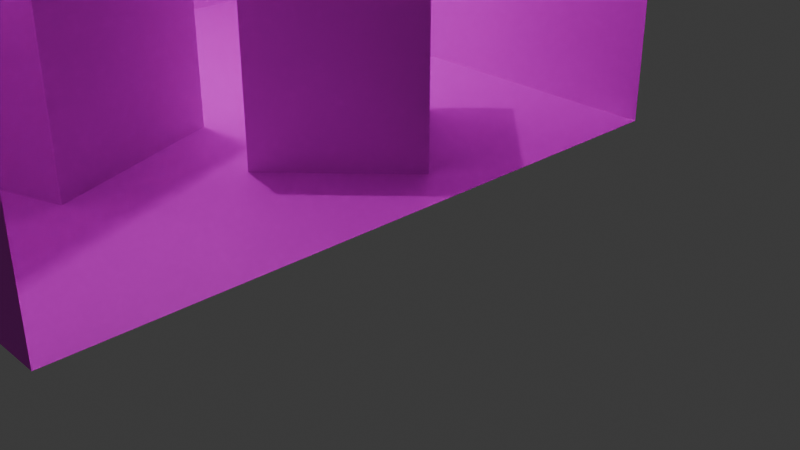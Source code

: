 # Source: cornell_box.blend  (saved by Blender 4.2.66; exported with 4.5.12 LTS)
import bpy
from mathutils import Matrix  # noqa: F401  (used for matrix-valued properties, if any)

bpy.ops.wm.read_factory_settings(use_empty=True)
scene = bpy.context.scene
scene.name = 'Scene'

# ---- collections
col_collection = bpy.data.collections.new('Collection'); scene.collection.children.link(col_collection)

# ---- images (referenced by path relative to the original .blend; pixels are not part of the script)
import os
ASSET_DIR = os.environ.get("B2B_ASSET_DIR", "")  # directory of the original .blend (textures are referenced by path, not embedded)
HERE = os.path.dirname(os.path.abspath(__file__))  # packed textures are extracted next to this script under _unpacked/

def load_image(name, relpath, width, height, colorspace="sRGB"):
    """Load a texture the original file referenced (path relative to the .blend, or extracted next to this script)."""
    p = next((c for c in (os.path.join(HERE, relpath), os.path.join(ASSET_DIR, relpath)) if relpath and os.path.exists(c)), "")
    if p:
        img = bpy.data.images.load(p, check_existing=True)
        img.name = name
    else:  # same state as the original file: an image datablock whose file is absent (Cycles renders it pink)
        img = bpy.data.images.new(name, width, height)
        img.source = "FILE"
        img.filepath = "//" + (relpath or name)
    img.colorspace_settings.name = colorspace
    return img
img_basecolor_png = load_image('baseColor.png', 'baseColor.png', 1024, 1024, 'sRGB')

# ---- materials (node trees are filled in below, after node groups)
mat_basetexture = bpy.data.materials.new('BaseTexture')
mat_basetexture.alpha_threshold = 0.0
mat_basetexture.use_transparent_shadow = False
mat_basetexture.roughness = 0.5
mat_basetexture.line_color = (0.0, 0.0, 0.0, 1.0)
mat_glass = bpy.data.materials.new('Glass')

# ---- material node trees
mat_basetexture.use_nodes = True; mat_basetexture.node_tree.nodes.clear()
_N = mat_basetexture.node_tree.nodes; _L = mat_basetexture.node_tree.links
n0 = _N.new('ShaderNodeOutputMaterial'); n0.name = 'Material Output'; n0.location = (300, 300)
n1 = _N.new('ShaderNodeBsdfPrincipled'); n1.name = 'Principled BSDF'; n1.location = (10, 300)
n1.inputs[3].default_value = 1.45
n2 = _N.new('ShaderNodeTexImage'); n2.name = 'Image Texture'; n2.location = (-280, 275)
n2.image = img_basecolor_png
_L.new(n1.outputs[0], n0.inputs[0])
_L.new(n2.outputs[0], n1.inputs[0])
n0.is_active_output = True
mat_glass.use_nodes = True; mat_glass.node_tree.nodes.clear()
_N = mat_glass.node_tree.nodes; _L = mat_glass.node_tree.links
n0 = _N.new('ShaderNodeOutputMaterial'); n0.name = 'Material Output'; n0.location = (300, 300)
n1 = _N.new('ShaderNodeBsdfPrincipled'); n1.name = 'Principled BSDF'; n1.location = (10, 300)
_L.new(n1.outputs[0], n0.inputs[0])
n0.is_active_output = True

# ---- world
world_world = bpy.data.worlds.new('World'); scene.world = world_world
world_world.use_nodes = True; world_world.node_tree.nodes.clear()
_N = world_world.node_tree.nodes; _L = world_world.node_tree.links
n0 = _N.new('ShaderNodeOutputWorld'); n0.name = 'World Output'; n0.location = (300, 300)
n1 = _N.new('ShaderNodeBackground'); n1.name = 'Background'; n1.location = (10, 300)
n1.inputs[0].default_value = (0.05088, 0.05088, 0.05088, 1.0)
_L.new(n1.outputs[0], n0.inputs[0])
n0.is_active_output = True
world_world.color = (0.05088, 0.05088, 0.05088)
world_world.sun_shadow_jitter_overblur = 0.0

# ---- cameras
cam_camera = bpy.data.cameras.new('Camera')
cam_camera.clip_end = 100.0
cam_camera.ortho_scale = 7.314

# ---- lights
light_light = bpy.data.lights.new('Light', 'POINT')
light_light.energy = 1000.0
light_light.shadow_soft_size = 0.1

# ---- meshes
me_cube = bpy.data.meshes.new('Cube')
me_cube.from_pydata([(1.0, 1.0, 1.0), (1.0, 1.0, -1.0), (1.0, -1.0, 1.0), (1.0, -1.0, -1.0), (-1.0, 1.0, 1.0), (-1.0, 1.0, -1.0), (-1.0, -1.0, 1.0), (-1.0, -1.0, -1.0)], [], [(0, 4, 6, 2), (3, 2, 6, 7), (7, 6, 4, 5), (5, 1, 3, 7), (5, 4, 0, 1)])
_uv = me_cube.uv_layers.new(name='UVMap')
_uv.uv.foreach_set('vector', [0.7776, 0.1917, 0.9146, 0.1917, 0.9146, 0.3287, 0.7776, 0.3287, 0.5533, 0.605, 0.8033, 0.605, 0.8033, 0.855, 0.5533, 0.855, 0.4587, 0.1282, 0.7087, 0.1282, 0.7087, 0.3782, 0.4587, 0.3782, 0.1172, 0.1322, 0.3672, 0.1322, 0.3672, 0.3822, 0.1172, 0.3822, 0.1115, 0.6789, 0.3615, 0.6789, 0.3615, 0.9289, 0.1115, 0.9289])
me_cube.materials.append(mat_basetexture)
me_cube.use_mirror_vertex_groups = False
me_cube.update()
me_cube_001 = bpy.data.meshes.new('Cube.001')
me_cube_001.from_pydata([(-1.0, -1.0, -1.0), (-1.0, -1.0, 1.0), (-1.0, 1.0, -1.0), (-1.0, 1.0, 1.0), (1.0, -1.0, -1.0), (1.0, -1.0, 1.0), (1.0, 1.0, -1.0), (1.0, 1.0, 1.0)], [], [(0, 1, 3, 2), (2, 3, 7, 6), (6, 7, 5, 4), (4, 5, 1, 0), (2, 6, 4, 0), (7, 3, 1, 5)])
_uv = me_cube_001.uv_layers.new(name='UVMap')
_uv.uv.foreach_set('vector', [0.6205, 0.2553, 0.6846, 0.2553, 0.6846, 0.3194, 0.6205, 0.3194, 0.4591, 0.3341, 0.5409, 0.3341, 0.5409, 0.4159, 0.4591, 0.4159, 0.01203, 0.145, 0.262, 0.145, 0.262, 0.395, 0.01203, 0.395, 0.6925, 0.1211, 0.8095, 0.1211, 0.8095, 0.2382, 0.6925, 0.2382, 0.8457, 0.3048, 0.9143, 0.3048, 0.9143, 0.3734, 0.8457, 0.3734, 0.3001, 0.1519, 0.4322, 0.1519, 0.4322, 0.284, 0.3001, 0.284])
me_cube_001.materials.append(mat_basetexture)
me_cube_001.update()
me_cube_002 = bpy.data.meshes.new('Cube.002')
me_cube_002.from_pydata([(-1.0, -1.0, -1.0), (-1.0, -1.0, 1.0), (-1.0, 1.0, -1.0), (-1.0, 1.0, 1.0), (1.0, -1.0, -1.0), (1.0, -1.0, 1.0), (1.0, 1.0, -1.0), (1.0, 1.0, 1.0)], [], [(0, 1, 3, 2), (2, 3, 7, 6), (6, 7, 5, 4), (4, 5, 1, 0), (2, 6, 4, 0), (7, 3, 1, 5)])
_uv = me_cube_002.uv_layers.new(name='UVMap')
_uv.uv.foreach_set('vector', [0.5744, 0.3076, 0.524, 0.3076, 0.524, 0.2572, 0.5744, 0.2572, 0.5744, 0.2572, 0.524, 0.2572, 0.524, 0.2068, 0.5744, 0.2068, 0.5744, 0.2068, 0.524, 0.2068, 0.524, 0.1564, 0.5744, 0.1564, 0.5744, 0.1564, 0.524, 0.1564, 0.524, 0.106, 0.5744, 0.106, 0.6248, 0.2068, 0.5744, 0.2068, 0.5744, 0.1564, 0.6248, 0.1564, 0.524, 0.2068, 0.4736, 0.2068, 0.4736, 0.1564, 0.524, 0.1564])
me_cube_002.materials.append(mat_basetexture)
me_cube_002.materials.append(mat_glass)
me_cube_002.update()

# ---- objects
ob_cube = bpy.data.objects.new('Cube', me_cube)
ob_light = bpy.data.objects.new('Light', light_light)
ob_camera = bpy.data.objects.new('Camera', cam_camera)
ob_cube_001 = bpy.data.objects.new('Cube.001', me_cube_001)
ob_cube_002 = bpy.data.objects.new('Cube.002', me_cube_002)

# ---- transforms, parenting, visibility, modifiers, constraints
ob_cube.location = (-4.0, 0.0, 4.0)
ob_cube.scale = (4.0, 4.0, 4.0)
ob_cube.lock_rotations_4d = False
ob_cube.empty_display_type = 'ARROWS'
ob_cube.lineart.crease_threshold = 0.0
ob_light.location = (-4.0, 0.0, 8.0)
ob_light.rotation_euler = (0.6503, 0.05522, 1.866)
ob_light.lock_rotations_4d = False
ob_light.empty_display_type = 'ARROWS'
ob_light.color = (0.0, 0.0, 0.0, 0.0)
ob_light.lineart.crease_threshold = 0.0
ob_camera.location = (7.359, -6.926, 4.958)
ob_camera.rotation_euler = (1.109, 0.0, 0.8149)
ob_camera.lock_rotations_4d = False
ob_camera.empty_display_type = 'ARROWS'
ob_camera.color = (0.0, 0.0, 0.0, 0.0)
ob_camera.display_type = 'WIRE'
ob_camera.lineart.crease_threshold = 0.0
ob_cube_001.location = (-4.0, -1.5, 2.5)
ob_cube_001.rotation_euler = (0.0, 0.0, 0.3491)
ob_cube_001.scale = (1.0, 1.25, 2.5)
ob_cube_002.location = (-2.0, 1.0, 1.0)
ob_cube_002.rotation_euler = (0.0, 0.0, 0.7854)

# ---- collection membership
col_collection.objects.link(ob_cube)
col_collection.objects.link(ob_light)
col_collection.objects.link(ob_camera)
col_collection.objects.link(ob_cube_001)
col_collection.objects.link(ob_cube_002)

# ---- scene / render settings (as saved in the file)
scene.camera = ob_camera
scene.frame_start = 1; scene.frame_end = 250; scene.frame_set(0)
scene.render.engine = 'BLENDER_EEVEE_NEXT'
bpy.context.view_layer.update()
